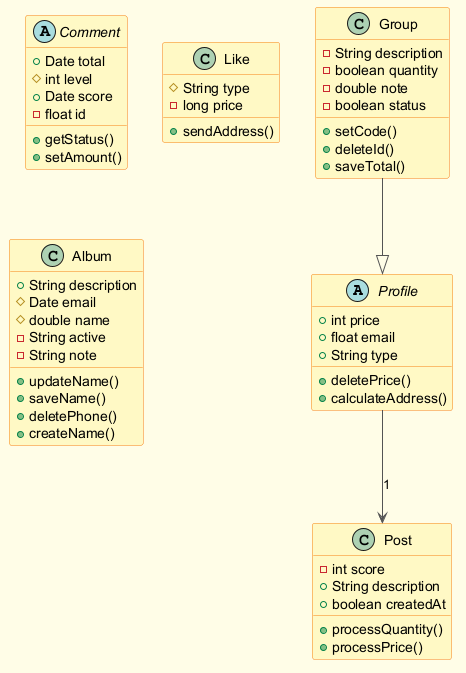

The diagram above was rendered by PlantUML. Its source (embedded in the PNG):
@startuml
skinparam backgroundColor #FFFDE7
skinparam classBackgroundColor #FFF9C4
skinparam classBorderColor #F57F17
skinparam ArrowColor #555555
abstract class Profile {
  +int price
  +float email
  +String type
  +deletePrice()
  +calculateAddress()
}
class Post {
  -int score
  +String description
  +boolean createdAt
  +processQuantity()
  +processPrice()
}
class Group {
  -String description
  -boolean quantity
  -double note
  -boolean status
  +setCode()
  +deleteId()
  +saveTotal()
}
abstract class Comment {
  +Date total
  #int level
  +Date score
  -float id
  +getStatus()
  +setAmount()
}
class Like {
  #String type
  -long price
  +sendAddress()
}
class Album {
  +String description
  #Date email
  #double name
  -String active
  -String note
  +updateName()
  +saveName()
  +deletePhone()
  +createName()
}
Group --|> Profile
Profile --> Post : "1"
@enduml